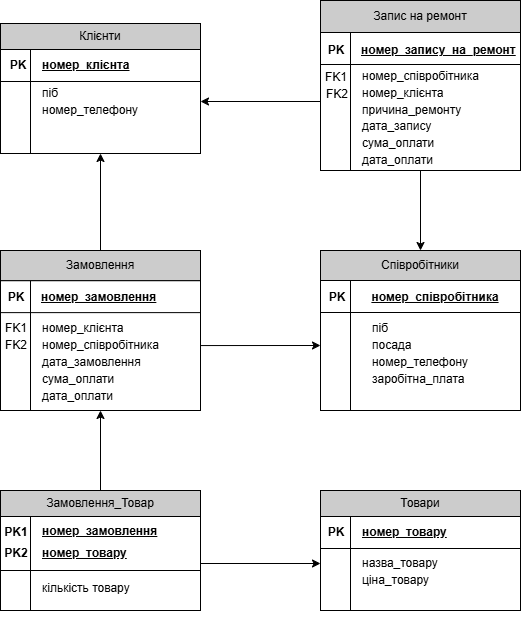

The diagram above was exported from draw.io. Its source (the exported page's mxGraphModel, read from the mxfile embedded in the PNG):
<mxGraphModel dx="1665" dy="777" grid="1" gridSize="10" guides="1" tooltips="1" connect="1" arrows="1" fold="1" page="1" pageScale="1" pageWidth="827" pageHeight="1169" math="0" shadow="0">
  <root>
    <mxCell id="0" />
    <mxCell id="1" parent="0" />
    <mxCell id="HhKBT2NHj00pl-_ykN6U-1" value="" style="group" vertex="1" connectable="0" parent="1">
      <mxGeometry x="440" y="480" width="200" height="160" as="geometry" />
    </mxCell>
    <mxCell id="HhKBT2NHj00pl-_ykN6U-2" value="&lt;div style=&quot;line-height: 140%;&quot;&gt;&lt;div style=&quot;text-align: left;&quot;&gt;&lt;br&gt;&lt;/div&gt;&lt;div style=&quot;text-align: left;&quot;&gt;&lt;span style=&quot;background-color: transparent; color: light-dark(rgb(0, 0, 0), rgb(255, 255, 255));&quot;&gt;піб&lt;/span&gt;&lt;/div&gt;&lt;div style=&quot;text-align: left;&quot;&gt;посада&lt;/div&gt;&lt;div style=&quot;text-align: left;&quot;&gt;номер_телефону&lt;/div&gt;&lt;div style=&quot;text-align: left;&quot;&gt;заробітна_плата&lt;/div&gt;&lt;/div&gt;" style="shape=internalStorage;whiteSpace=wrap;html=1;backgroundOutline=1;dx=30;dy=32;" vertex="1" parent="HhKBT2NHj00pl-_ykN6U-1">
      <mxGeometry y="30" width="200" height="130" as="geometry" />
    </mxCell>
    <mxCell id="HhKBT2NHj00pl-_ykN6U-3" value="Співробітники" style="rounded=0;whiteSpace=wrap;html=1;fillColor=#CCCCCC;" vertex="1" parent="HhKBT2NHj00pl-_ykN6U-1">
      <mxGeometry width="200" height="30" as="geometry" />
    </mxCell>
    <mxCell id="HhKBT2NHj00pl-_ykN6U-4" value="&lt;b style=&quot;&quot;&gt;&lt;u&gt;номер_співробітника&lt;/u&gt;&lt;/b&gt;" style="text;html=1;align=center;verticalAlign=middle;whiteSpace=wrap;rounded=0;" vertex="1" parent="HhKBT2NHj00pl-_ykN6U-1">
      <mxGeometry x="37.333333333333336" y="26.857142857142858" width="155.55555555555557" height="40.90714285714286" as="geometry" />
    </mxCell>
    <mxCell id="HhKBT2NHj00pl-_ykN6U-5" value="&lt;b&gt;PK&lt;/b&gt;" style="text;html=1;align=center;verticalAlign=middle;whiteSpace=wrap;rounded=0;" vertex="1" parent="HhKBT2NHj00pl-_ykN6U-1">
      <mxGeometry x="4.555555555555555" y="26.857142857142858" width="24.444444444444443" height="40.90714285714286" as="geometry" />
    </mxCell>
    <mxCell id="HhKBT2NHj00pl-_ykN6U-6" value="" style="group" vertex="1" connectable="0" parent="1">
      <mxGeometry x="440" y="230" width="200" height="170" as="geometry" />
    </mxCell>
    <mxCell id="HhKBT2NHj00pl-_ykN6U-7" value="&lt;div style=&quot;line-height: 140%;&quot;&gt;&lt;blockquote style=&quot;margin: 0 0 0 40px; border: none; padding: 0px;&quot;&gt;&lt;div&gt;&lt;blockquote style=&quot;margin: 0 0 0 40px; border: none; padding: 0px;&quot;&gt;&lt;div&gt;&lt;br&gt;&lt;/div&gt;&lt;div&gt;&lt;br&gt;&lt;/div&gt;&lt;/blockquote&gt;&lt;/div&gt;&lt;/blockquote&gt;&lt;blockquote style=&quot;margin: 0 0 0 40px; border: none; padding: 0px;&quot;&gt;&lt;div&gt;&lt;span style=&quot;background-color: transparent; color: light-dark(rgb(0, 0, 0), rgb(255, 255, 255));&quot;&gt;номер_співробітника&lt;/span&gt;&lt;/div&gt;&lt;div&gt;номер_клієнта&lt;/div&gt;&lt;div&gt;&lt;span style=&quot;background-color: transparent; color: light-dark(rgb(0, 0, 0), rgb(255, 255, 255));&quot;&gt;причина_ремонту&lt;/span&gt;&lt;/div&gt;&lt;div&gt;&lt;span style=&quot;background-color: transparent; color: light-dark(rgb(0, 0, 0), rgb(255, 255, 255));&quot;&gt;дата_запису&lt;/span&gt;&lt;/div&gt;&lt;div&gt;&lt;span style=&quot;background-color: transparent; color: light-dark(rgb(0, 0, 0), rgb(255, 255, 255));&quot;&gt;сума_оплати&lt;/span&gt;&lt;/div&gt;&lt;div&gt;&lt;span style=&quot;background-color: transparent; color: light-dark(rgb(0, 0, 0), rgb(255, 255, 255));&quot;&gt;дата_оплати&lt;/span&gt;&lt;/div&gt;&lt;/blockquote&gt;&lt;/div&gt;" style="shape=internalStorage;whiteSpace=wrap;html=1;backgroundOutline=1;dx=30;dy=32;align=left;" vertex="1" parent="HhKBT2NHj00pl-_ykN6U-6">
      <mxGeometry y="32" width="200" height="138" as="geometry" />
    </mxCell>
    <mxCell id="HhKBT2NHj00pl-_ykN6U-8" value="Запис на ремонт" style="rounded=0;whiteSpace=wrap;html=1;fillColor=#CCCCCC;" vertex="1" parent="HhKBT2NHj00pl-_ykN6U-6">
      <mxGeometry width="200" height="32" as="geometry" />
    </mxCell>
    <mxCell id="HhKBT2NHj00pl-_ykN6U-9" value="&lt;b style=&quot;&quot;&gt;&lt;u&gt;номер_запису_на_ремонт&lt;/u&gt;&lt;/b&gt;" style="text;html=1;align=left;verticalAlign=middle;whiteSpace=wrap;rounded=0;" vertex="1" parent="HhKBT2NHj00pl-_ykN6U-6">
      <mxGeometry x="39.19197994987468" y="27.71428571428571" width="155.55555555555554" height="43.63428571428571" as="geometry" />
    </mxCell>
    <mxCell id="HhKBT2NHj00pl-_ykN6U-10" value="&lt;b&gt;PK&lt;/b&gt;" style="text;html=1;align=center;verticalAlign=middle;whiteSpace=wrap;rounded=0;" vertex="1" parent="HhKBT2NHj00pl-_ykN6U-6">
      <mxGeometry x="3.6507936507936503" y="27.71428571428571" width="24.444444444444446" height="43.63428571428571" as="geometry" />
    </mxCell>
    <mxCell id="HhKBT2NHj00pl-_ykN6U-11" value="FK1" style="text;html=1;align=center;verticalAlign=middle;whiteSpace=wrap;rounded=0;" vertex="1" parent="HhKBT2NHj00pl-_ykN6U-6">
      <mxGeometry x="3.6507936507936325" y="55.00428571428574" width="24.444444444444446" height="43.63428571428571" as="geometry" />
    </mxCell>
    <mxCell id="HhKBT2NHj00pl-_ykN6U-12" value="FK2" style="text;html=1;align=center;verticalAlign=middle;whiteSpace=wrap;rounded=0;" vertex="1" parent="1">
      <mxGeometry x="443.83" y="311" width="25.67" height="25.64" as="geometry" />
    </mxCell>
    <mxCell id="HhKBT2NHj00pl-_ykN6U-13" value="" style="endArrow=classic;html=1;rounded=0;entryX=0.5;entryY=0;entryDx=0;entryDy=0;exitX=0.5;exitY=1;exitDx=0;exitDy=0;" edge="1" parent="1" source="HhKBT2NHj00pl-_ykN6U-7" target="HhKBT2NHj00pl-_ykN6U-3">
      <mxGeometry width="50" height="50" relative="1" as="geometry">
        <mxPoint x="460" y="440" as="sourcePoint" />
        <mxPoint x="400" y="430" as="targetPoint" />
      </mxGeometry>
    </mxCell>
    <mxCell id="HhKBT2NHj00pl-_ykN6U-14" value="" style="group" vertex="1" connectable="0" parent="1">
      <mxGeometry x="120" y="253" width="200" height="130" as="geometry" />
    </mxCell>
    <mxCell id="HhKBT2NHj00pl-_ykN6U-15" value="&lt;blockquote style=&quot;margin: 0 0 0 40px; border: none; padding: 0px;&quot;&gt;&lt;div style=&quot;line-height: 140%;&quot;&gt;&lt;div style=&quot;&quot;&gt;&lt;br&gt;&lt;/div&gt;&lt;/div&gt;&lt;/blockquote&gt;&lt;blockquote style=&quot;margin: 0 0 0 40px; border: none; padding: 0px;&quot;&gt;&lt;div style=&quot;line-height: 140%;&quot;&gt;&lt;div style=&quot;&quot;&gt;&lt;span style=&quot;background-color: transparent; color: light-dark(rgb(0, 0, 0), rgb(255, 255, 255));&quot;&gt;піб&lt;/span&gt;&lt;/div&gt;&lt;/div&gt;&lt;div style=&quot;line-height: 140%;&quot;&gt;&lt;div style=&quot;&quot;&gt;&lt;span style=&quot;background-color: transparent; color: light-dark(rgb(0, 0, 0), rgb(255, 255, 255));&quot;&gt;номер_телефону&lt;/span&gt;&lt;/div&gt;&lt;/div&gt;&lt;div style=&quot;line-height: 140%;&quot;&gt;&lt;div style=&quot;&quot;&gt;&lt;br&gt;&lt;/div&gt;&lt;/div&gt;&lt;/blockquote&gt;" style="shape=internalStorage;whiteSpace=wrap;html=1;backgroundOutline=1;dx=30;dy=32;align=left;" vertex="1" parent="HhKBT2NHj00pl-_ykN6U-14">
      <mxGeometry y="26" width="200" height="104" as="geometry" />
    </mxCell>
    <mxCell id="HhKBT2NHj00pl-_ykN6U-16" value="Клієнти" style="rounded=0;whiteSpace=wrap;html=1;fillColor=#CCCCCC;" vertex="1" parent="HhKBT2NHj00pl-_ykN6U-14">
      <mxGeometry width="200" height="26" as="geometry" />
    </mxCell>
    <mxCell id="HhKBT2NHj00pl-_ykN6U-17" value="&lt;b style=&quot;&quot;&gt;&lt;u&gt;номер_клієнта&lt;/u&gt;&lt;/b&gt;" style="text;html=1;align=left;verticalAlign=middle;whiteSpace=wrap;rounded=0;" vertex="1" parent="HhKBT2NHj00pl-_ykN6U-14">
      <mxGeometry x="40.44912280701754" y="24.142857142857142" width="155.55555555555557" height="35.45285714285714" as="geometry" />
    </mxCell>
    <mxCell id="HhKBT2NHj00pl-_ykN6U-18" value="&lt;b&gt;PK&lt;/b&gt;" style="text;html=1;align=center;verticalAlign=middle;whiteSpace=wrap;rounded=0;" vertex="1" parent="HhKBT2NHj00pl-_ykN6U-14">
      <mxGeometry x="5.555555555555555" y="24.142857142857142" width="24.444444444444443" height="35.45285714285714" as="geometry" />
    </mxCell>
    <mxCell id="HhKBT2NHj00pl-_ykN6U-19" value="" style="group" vertex="1" connectable="0" parent="1">
      <mxGeometry x="440" y="720" width="200" height="130" as="geometry" />
    </mxCell>
    <mxCell id="HhKBT2NHj00pl-_ykN6U-20" value="&lt;blockquote style=&quot;margin: 0 0 0 40px; border: none; padding: 0px;&quot;&gt;&lt;div style=&quot;line-height: 140%;&quot;&gt;&lt;div style=&quot;&quot;&gt;&lt;br&gt;&lt;/div&gt;&lt;/div&gt;&lt;/blockquote&gt;&lt;blockquote style=&quot;margin: 0 0 0 40px; border: none; padding: 0px;&quot;&gt;&lt;div style=&quot;line-height: 140%;&quot;&gt;&lt;div style=&quot;&quot;&gt;&lt;span style=&quot;background-color: transparent; color: light-dark(rgb(0, 0, 0), rgb(255, 255, 255));&quot;&gt;назва_товару&lt;/span&gt;&lt;/div&gt;&lt;/div&gt;&lt;div style=&quot;line-height: 140%;&quot;&gt;&lt;div style=&quot;&quot;&gt;ціна_товару&lt;/div&gt;&lt;/div&gt;&lt;/blockquote&gt;" style="shape=internalStorage;whiteSpace=wrap;html=1;backgroundOutline=1;dx=30;dy=32;align=left;" vertex="1" parent="HhKBT2NHj00pl-_ykN6U-19">
      <mxGeometry y="26" width="200" height="94" as="geometry" />
    </mxCell>
    <mxCell id="HhKBT2NHj00pl-_ykN6U-21" value="Товари" style="rounded=0;whiteSpace=wrap;html=1;fillColor=#CCCCCC;" vertex="1" parent="HhKBT2NHj00pl-_ykN6U-19">
      <mxGeometry width="200" height="26" as="geometry" />
    </mxCell>
    <mxCell id="HhKBT2NHj00pl-_ykN6U-22" value="&lt;b style=&quot;&quot;&gt;&lt;u&gt;номер_товару&lt;/u&gt;&lt;/b&gt;" style="text;html=1;align=left;verticalAlign=middle;whiteSpace=wrap;rounded=0;" vertex="1" parent="HhKBT2NHj00pl-_ykN6U-19">
      <mxGeometry x="40.44912280701754" y="24.142857142857142" width="155.55555555555557" height="35.45285714285714" as="geometry" />
    </mxCell>
    <mxCell id="HhKBT2NHj00pl-_ykN6U-23" value="&lt;b&gt;PK&lt;/b&gt;" style="text;html=1;align=center;verticalAlign=middle;whiteSpace=wrap;rounded=0;" vertex="1" parent="HhKBT2NHj00pl-_ykN6U-19">
      <mxGeometry x="1" y="22" width="30" height="39.6" as="geometry" />
    </mxCell>
    <mxCell id="HhKBT2NHj00pl-_ykN6U-24" value="" style="group" vertex="1" connectable="0" parent="1">
      <mxGeometry x="120" y="480" width="200" height="160" as="geometry" />
    </mxCell>
    <mxCell id="HhKBT2NHj00pl-_ykN6U-25" value="&lt;div style=&quot;line-height: 140%;&quot;&gt;&lt;blockquote style=&quot;margin: 0 0 0 40px; border: none; padding: 0px;&quot;&gt;&lt;div&gt;&lt;blockquote style=&quot;margin: 0 0 0 40px; border: none; padding: 0px;&quot;&gt;&lt;div&gt;&lt;br&gt;&lt;/div&gt;&lt;div&gt;&lt;br&gt;&lt;/div&gt;&lt;/blockquote&gt;&lt;/div&gt;&lt;/blockquote&gt;&lt;blockquote style=&quot;margin: 0 0 0 40px; border: none; padding: 0px;&quot;&gt;&lt;div&gt;&lt;span style=&quot;background-color: transparent; color: light-dark(rgb(0, 0, 0), rgb(255, 255, 255));&quot;&gt;номер_клієнта&lt;/span&gt;&lt;/div&gt;&lt;div&gt;&lt;span style=&quot;background-color: transparent; color: light-dark(rgb(0, 0, 0), rgb(255, 255, 255));&quot;&gt;номер_співробітника&lt;/span&gt;&lt;/div&gt;&lt;div&gt;&lt;span style=&quot;background-color: transparent; color: light-dark(rgb(0, 0, 0), rgb(255, 255, 255));&quot;&gt;дата_замовлення&lt;/span&gt;&lt;/div&gt;&lt;div&gt;&lt;span style=&quot;background-color: transparent; color: light-dark(rgb(0, 0, 0), rgb(255, 255, 255));&quot;&gt;сума_оплати&lt;/span&gt;&lt;/div&gt;&lt;div&gt;дата_оплати&lt;/div&gt;&lt;/blockquote&gt;&lt;/div&gt;" style="shape=internalStorage;whiteSpace=wrap;html=1;backgroundOutline=1;dx=30;dy=32;align=left;" vertex="1" parent="HhKBT2NHj00pl-_ykN6U-24">
      <mxGeometry y="30.11764705882353" width="200" height="129.88235294117646" as="geometry" />
    </mxCell>
    <mxCell id="HhKBT2NHj00pl-_ykN6U-26" value="Замовлення" style="rounded=0;whiteSpace=wrap;html=1;fillColor=#CCCCCC;" vertex="1" parent="HhKBT2NHj00pl-_ykN6U-24">
      <mxGeometry width="200" height="30.11764705882353" as="geometry" />
    </mxCell>
    <mxCell id="HhKBT2NHj00pl-_ykN6U-27" value="&lt;b style=&quot;&quot;&gt;&lt;u&gt;номер_замовлення&lt;/u&gt;&lt;/b&gt;" style="text;html=1;align=left;verticalAlign=middle;whiteSpace=wrap;rounded=0;" vertex="1" parent="HhKBT2NHj00pl-_ykN6U-24">
      <mxGeometry x="39.19197994987468" y="26.084033613445374" width="155.55555555555554" height="41.06756302521008" as="geometry" />
    </mxCell>
    <mxCell id="HhKBT2NHj00pl-_ykN6U-28" value="&lt;b&gt;PK&lt;/b&gt;" style="text;html=1;align=center;verticalAlign=middle;whiteSpace=wrap;rounded=0;" vertex="1" parent="HhKBT2NHj00pl-_ykN6U-24">
      <mxGeometry x="3.6507936507936503" y="26.084033613445374" width="24.444444444444446" height="41.06756302521008" as="geometry" />
    </mxCell>
    <mxCell id="HhKBT2NHj00pl-_ykN6U-29" value="FK1" style="text;html=1;align=center;verticalAlign=middle;whiteSpace=wrap;rounded=0;" vertex="1" parent="HhKBT2NHj00pl-_ykN6U-24">
      <mxGeometry x="3.6507936507936325" y="57.76873949579834" width="24.444444444444446" height="41.06756302521008" as="geometry" />
    </mxCell>
    <mxCell id="HhKBT2NHj00pl-_ykN6U-30" value="FK2" style="text;html=1;align=center;verticalAlign=middle;whiteSpace=wrap;rounded=0;" vertex="1" parent="1">
      <mxGeometry x="122.82999999999998" y="562" width="25.67" height="25.64" as="geometry" />
    </mxCell>
    <mxCell id="HhKBT2NHj00pl-_ykN6U-31" value="" style="endArrow=classic;html=1;rounded=0;exitX=0.5;exitY=0;exitDx=0;exitDy=0;entryX=0.5;entryY=1;entryDx=0;entryDy=0;" edge="1" parent="1" source="HhKBT2NHj00pl-_ykN6U-26" target="HhKBT2NHj00pl-_ykN6U-15">
      <mxGeometry width="50" height="50" relative="1" as="geometry">
        <mxPoint x="550" y="490" as="sourcePoint" />
        <mxPoint x="180" y="430" as="targetPoint" />
      </mxGeometry>
    </mxCell>
    <mxCell id="HhKBT2NHj00pl-_ykN6U-32" value="" style="group" vertex="1" connectable="0" parent="1">
      <mxGeometry x="120" y="720" width="200" height="130" as="geometry" />
    </mxCell>
    <mxCell id="HhKBT2NHj00pl-_ykN6U-33" value="&lt;blockquote style=&quot;margin: 0 0 0 40px; border: none; padding: 0px;&quot;&gt;&lt;div style=&quot;line-height: 140%;&quot;&gt;&lt;div style=&quot;&quot;&gt;&lt;br&gt;&lt;/div&gt;&lt;/div&gt;&lt;/blockquote&gt;&lt;blockquote style=&quot;margin: 0 0 0 40px; border: none; padding: 0px;&quot;&gt;&lt;div style=&quot;line-height: 140%;&quot;&gt;&lt;div style=&quot;&quot;&gt;&lt;span style=&quot;background-color: transparent; color: light-dark(rgb(0, 0, 0), rgb(255, 255, 255));&quot;&gt;&lt;br&gt;&lt;/span&gt;&lt;/div&gt;&lt;div style=&quot;&quot;&gt;&lt;br&gt;&lt;/div&gt;&lt;/div&gt;&lt;div style=&quot;line-height: 140%;&quot;&gt;&lt;div style=&quot;&quot;&gt;кількість товару&lt;/div&gt;&lt;/div&gt;&lt;/blockquote&gt;" style="shape=internalStorage;whiteSpace=wrap;html=1;backgroundOutline=1;dx=30;dy=54;align=left;" vertex="1" parent="HhKBT2NHj00pl-_ykN6U-32">
      <mxGeometry y="26" width="200" height="94" as="geometry" />
    </mxCell>
    <mxCell id="HhKBT2NHj00pl-_ykN6U-34" value="Замовлення_Товар" style="rounded=0;whiteSpace=wrap;html=1;fillColor=#CCCCCC;" vertex="1" parent="HhKBT2NHj00pl-_ykN6U-32">
      <mxGeometry width="200" height="26" as="geometry" />
    </mxCell>
    <mxCell id="HhKBT2NHj00pl-_ykN6U-35" value="&lt;b&gt;PK1&lt;/b&gt;" style="text;html=1;align=center;verticalAlign=middle;whiteSpace=wrap;rounded=0;" vertex="1" parent="HhKBT2NHj00pl-_ykN6U-32">
      <mxGeometry x="1" y="22" width="30" height="39.6" as="geometry" />
    </mxCell>
    <mxCell id="HhKBT2NHj00pl-_ykN6U-36" value="&lt;b style=&quot;&quot;&gt;&lt;u&gt;номер_замовлення&lt;/u&gt;&lt;/b&gt;" style="text;html=1;align=left;verticalAlign=middle;whiteSpace=wrap;rounded=0;" vertex="1" parent="HhKBT2NHj00pl-_ykN6U-32">
      <mxGeometry x="40.00197994987468" y="20.534033613445445" width="155.55555555555554" height="41.06756302521008" as="geometry" />
    </mxCell>
    <mxCell id="HhKBT2NHj00pl-_ykN6U-37" value="&lt;b&gt;PK2&lt;/b&gt;" style="text;html=1;align=center;verticalAlign=middle;whiteSpace=wrap;rounded=0;" vertex="1" parent="HhKBT2NHj00pl-_ykN6U-32">
      <mxGeometry x="1" y="42.92999999999995" width="30" height="39.6" as="geometry" />
    </mxCell>
    <mxCell id="HhKBT2NHj00pl-_ykN6U-38" value="&lt;b style=&quot;&quot;&gt;&lt;u&gt;номер_товару&lt;/u&gt;&lt;/b&gt;" style="text;html=1;align=left;verticalAlign=middle;whiteSpace=wrap;rounded=0;" vertex="1" parent="HhKBT2NHj00pl-_ykN6U-32">
      <mxGeometry x="40.00197994987468" y="42.464033613445395" width="155.55555555555554" height="41.06756302521008" as="geometry" />
    </mxCell>
    <mxCell id="HhKBT2NHj00pl-_ykN6U-39" value="" style="endArrow=classic;html=1;rounded=0;" edge="1" parent="1" source="HhKBT2NHj00pl-_ykN6U-7" target="HhKBT2NHj00pl-_ykN6U-15">
      <mxGeometry width="50" height="50" relative="1" as="geometry">
        <mxPoint x="550" y="410" as="sourcePoint" />
        <mxPoint x="550" y="490" as="targetPoint" />
      </mxGeometry>
    </mxCell>
    <mxCell id="HhKBT2NHj00pl-_ykN6U-40" value="" style="endArrow=classic;html=1;rounded=0;exitX=1;exitY=0.5;exitDx=0;exitDy=0;entryX=0;entryY=0.5;entryDx=0;entryDy=0;" edge="1" parent="1" source="HhKBT2NHj00pl-_ykN6U-33" target="HhKBT2NHj00pl-_ykN6U-20">
      <mxGeometry width="50" height="50" relative="1" as="geometry">
        <mxPoint x="230" y="490" as="sourcePoint" />
        <mxPoint x="230" y="393" as="targetPoint" />
      </mxGeometry>
    </mxCell>
    <mxCell id="HhKBT2NHj00pl-_ykN6U-41" value="" style="endArrow=classic;html=1;rounded=0;exitX=0.5;exitY=0;exitDx=0;exitDy=0;entryX=0.5;entryY=1;entryDx=0;entryDy=0;" edge="1" parent="1" source="HhKBT2NHj00pl-_ykN6U-34" target="HhKBT2NHj00pl-_ykN6U-25">
      <mxGeometry width="50" height="50" relative="1" as="geometry">
        <mxPoint x="330" y="803" as="sourcePoint" />
        <mxPoint x="450" y="803" as="targetPoint" />
      </mxGeometry>
    </mxCell>
    <mxCell id="HhKBT2NHj00pl-_ykN6U-42" value="" style="endArrow=classic;html=1;rounded=0;entryX=0;entryY=0.5;entryDx=0;entryDy=0;exitX=1;exitY=0.5;exitDx=0;exitDy=0;" edge="1" parent="1" source="HhKBT2NHj00pl-_ykN6U-25" target="HhKBT2NHj00pl-_ykN6U-2">
      <mxGeometry width="50" height="50" relative="1" as="geometry">
        <mxPoint x="380" y="620" as="sourcePoint" />
        <mxPoint x="480" y="790" as="targetPoint" />
      </mxGeometry>
    </mxCell>
  </root>
</mxGraphModel>